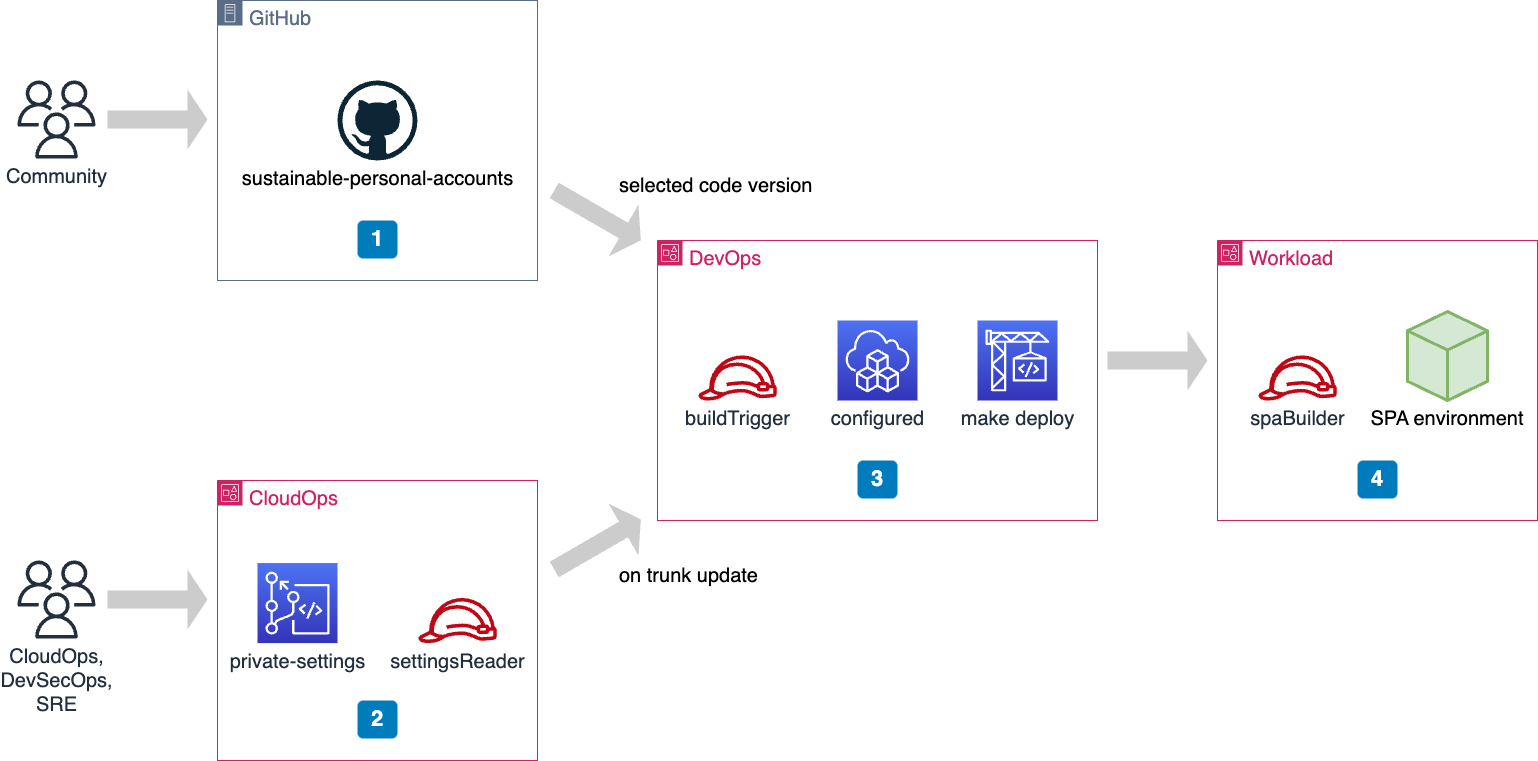

The diagram above was exported from draw.io. Its source (the exported page's mxGraphModel, read from the mxfile embedded in the PNG):
<mxGraphModel dx="578" dy="1541" grid="1" gridSize="10" guides="1" tooltips="1" connect="1" arrows="1" fold="1" page="1" pageScale="1" pageWidth="1600" pageHeight="900" background="#FFFFFF" math="0" shadow="0">
  <root>
    <mxCell id="0" />
    <mxCell id="1" parent="0" />
    <mxCell id="EtOflDmT-dvJbsB-n2yZ-1" value="&lt;font style=&quot;font-size: 20px;&quot;&gt;CloudOps&lt;/font&gt;" style="points=[[0,0],[0.25,0],[0.5,0],[0.75,0],[1,0],[1,0.25],[1,0.5],[1,0.75],[1,1],[0.75,1],[0.5,1],[0.25,1],[0,1],[0,0.75],[0,0.5],[0,0.25]];outlineConnect=0;gradientColor=none;html=1;whiteSpace=wrap;fontSize=12;fontStyle=0;container=1;pointerEvents=0;collapsible=0;recursiveResize=0;shape=mxgraph.aws4.group;grIcon=mxgraph.aws4.group_account;strokeColor=#CD2264;fillColor=none;verticalAlign=top;align=left;spacingLeft=30;fontColor=#CD2264;dashed=0;" parent="1" vertex="1">
      <mxGeometry x="240" y="-360" width="320" height="280" as="geometry" />
    </mxCell>
    <mxCell id="EtOflDmT-dvJbsB-n2yZ-6" value="&lt;font style=&quot;font-size: 20px;&quot;&gt;private-settings&lt;/font&gt;" style="sketch=0;points=[[0,0,0],[0.25,0,0],[0.5,0,0],[0.75,0,0],[1,0,0],[0,1,0],[0.25,1,0],[0.5,1,0],[0.75,1,0],[1,1,0],[0,0.25,0],[0,0.5,0],[0,0.75,0],[1,0.25,0],[1,0.5,0],[1,0.75,0]];outlineConnect=0;fontColor=#232F3E;gradientColor=#4D72F3;gradientDirection=north;fillColor=#3334B9;strokeColor=#ffffff;dashed=0;verticalLabelPosition=bottom;verticalAlign=top;align=center;html=1;fontSize=12;fontStyle=0;aspect=fixed;shape=mxgraph.aws4.resourceIcon;resIcon=mxgraph.aws4.codecommit;" parent="EtOflDmT-dvJbsB-n2yZ-1" vertex="1">
      <mxGeometry x="40" y="82.56" width="80" height="80" as="geometry" />
    </mxCell>
    <mxCell id="EtOflDmT-dvJbsB-n2yZ-26" value="2" style="rounded=1;whiteSpace=wrap;html=1;fillColor=#007CBD;strokeColor=none;fontColor=#FFFFFF;fontStyle=1;fontSize=22;" parent="EtOflDmT-dvJbsB-n2yZ-1" vertex="1">
      <mxGeometry x="140" y="220" width="40" height="38" as="geometry" />
    </mxCell>
    <mxCell id="KSef2pX8y4lGC91BxOTT-1" value="&lt;font style=&quot;font-size: 20px;&quot;&gt;settingsReader&lt;/font&gt;" style="sketch=0;outlineConnect=0;fontColor=#232F3E;gradientColor=none;fillColor=#BF0816;strokeColor=none;dashed=0;verticalLabelPosition=bottom;verticalAlign=top;align=center;html=1;fontSize=12;fontStyle=0;aspect=fixed;pointerEvents=1;shape=mxgraph.aws4.role;" parent="EtOflDmT-dvJbsB-n2yZ-1" vertex="1">
      <mxGeometry x="200" y="117.44" width="80" height="45.12" as="geometry" />
    </mxCell>
    <mxCell id="EtOflDmT-dvJbsB-n2yZ-2" value="&lt;font style=&quot;font-size: 20px;&quot;&gt;GitHub&lt;/font&gt;" style="points=[[0,0],[0.25,0],[0.5,0],[0.75,0],[1,0],[1,0.25],[1,0.5],[1,0.75],[1,1],[0.75,1],[0.5,1],[0.25,1],[0,1],[0,0.75],[0,0.5],[0,0.25]];outlineConnect=0;gradientColor=none;html=1;whiteSpace=wrap;fontSize=12;fontStyle=0;container=1;pointerEvents=0;collapsible=0;recursiveResize=0;shape=mxgraph.aws4.group;grIcon=mxgraph.aws4.group_on_premise;strokeColor=#5A6C86;fillColor=none;verticalAlign=top;align=left;spacingLeft=30;fontColor=#5A6C86;dashed=0;" parent="1" vertex="1">
      <mxGeometry x="240" y="-840" width="320" height="280" as="geometry" />
    </mxCell>
    <mxCell id="EtOflDmT-dvJbsB-n2yZ-3" value="&lt;font style=&quot;font-size: 20px;&quot;&gt;sustainable-personal-accounts&lt;/font&gt;" style="dashed=0;outlineConnect=0;html=1;align=center;labelPosition=center;verticalLabelPosition=bottom;verticalAlign=top;shape=mxgraph.weblogos.github" parent="EtOflDmT-dvJbsB-n2yZ-2" vertex="1">
      <mxGeometry x="120" y="80" width="80" height="80" as="geometry" />
    </mxCell>
    <mxCell id="EtOflDmT-dvJbsB-n2yZ-25" value="1" style="rounded=1;whiteSpace=wrap;html=1;fillColor=#007CBD;strokeColor=none;fontColor=#FFFFFF;fontStyle=1;fontSize=22;" parent="EtOflDmT-dvJbsB-n2yZ-2" vertex="1">
      <mxGeometry x="140" y="220" width="40" height="38" as="geometry" />
    </mxCell>
    <mxCell id="EtOflDmT-dvJbsB-n2yZ-4" value="&lt;font style=&quot;font-size: 20px;&quot;&gt;DevOps&lt;/font&gt;" style="points=[[0,0],[0.25,0],[0.5,0],[0.75,0],[1,0],[1,0.25],[1,0.5],[1,0.75],[1,1],[0.75,1],[0.5,1],[0.25,1],[0,1],[0,0.75],[0,0.5],[0,0.25]];outlineConnect=0;gradientColor=none;html=1;whiteSpace=wrap;fontSize=12;fontStyle=0;container=1;pointerEvents=0;collapsible=0;recursiveResize=0;shape=mxgraph.aws4.group;grIcon=mxgraph.aws4.group_account;strokeColor=#CD2264;fillColor=none;verticalAlign=top;align=left;spacingLeft=30;fontColor=#CD2264;dashed=0;" parent="1" vertex="1">
      <mxGeometry x="680" y="-600" width="440" height="280" as="geometry" />
    </mxCell>
    <mxCell id="EtOflDmT-dvJbsB-n2yZ-17" value="&lt;font style=&quot;font-size: 20px;&quot;&gt;configured&lt;/font&gt;" style="sketch=0;points=[[0,0,0],[0.25,0,0],[0.5,0,0],[0.75,0,0],[1,0,0],[0,1,0],[0.25,1,0],[0.5,1,0],[0.75,1,0],[1,1,0],[0,0.25,0],[0,0.5,0],[0,0.75,0],[1,0.25,0],[1,0.5,0],[1,0.75,0]];outlineConnect=0;fontColor=#232F3E;gradientColor=#4D72F3;gradientDirection=north;fillColor=#3334B9;strokeColor=#ffffff;dashed=0;verticalLabelPosition=bottom;verticalAlign=top;align=center;html=1;fontSize=12;fontStyle=0;aspect=fixed;shape=mxgraph.aws4.resourceIcon;resIcon=mxgraph.aws4.cloud_development_kit;" parent="EtOflDmT-dvJbsB-n2yZ-4" vertex="1">
      <mxGeometry x="180" y="80" width="80" height="80" as="geometry" />
    </mxCell>
    <mxCell id="EtOflDmT-dvJbsB-n2yZ-7" value="&lt;font style=&quot;font-size: 20px;&quot;&gt;make deploy&lt;/font&gt;" style="sketch=0;points=[[0,0,0],[0.25,0,0],[0.5,0,0],[0.75,0,0],[1,0,0],[0,1,0],[0.25,1,0],[0.5,1,0],[0.75,1,0],[1,1,0],[0,0.25,0],[0,0.5,0],[0,0.75,0],[1,0.25,0],[1,0.5,0],[1,0.75,0]];outlineConnect=0;fontColor=#232F3E;gradientColor=#4D72F3;gradientDirection=north;fillColor=#3334B9;strokeColor=#ffffff;dashed=0;verticalLabelPosition=bottom;verticalAlign=top;align=center;html=1;fontSize=12;fontStyle=0;aspect=fixed;shape=mxgraph.aws4.resourceIcon;resIcon=mxgraph.aws4.codebuild;" parent="EtOflDmT-dvJbsB-n2yZ-4" vertex="1">
      <mxGeometry x="320" y="80" width="80" height="80" as="geometry" />
    </mxCell>
    <mxCell id="EtOflDmT-dvJbsB-n2yZ-27" value="3" style="rounded=1;whiteSpace=wrap;html=1;fillColor=#007CBD;strokeColor=none;fontColor=#FFFFFF;fontStyle=1;fontSize=22;" parent="EtOflDmT-dvJbsB-n2yZ-4" vertex="1">
      <mxGeometry x="200" y="220" width="40" height="38" as="geometry" />
    </mxCell>
    <mxCell id="o1SZOtgn8ALE9xQBOOfh-2" value="&lt;font style=&quot;font-size: 20px;&quot;&gt;buildTrigger&lt;/font&gt;" style="sketch=0;outlineConnect=0;fontColor=#232F3E;gradientColor=none;fillColor=#BF0816;strokeColor=none;dashed=0;verticalLabelPosition=bottom;verticalAlign=top;align=center;html=1;fontSize=12;fontStyle=0;aspect=fixed;pointerEvents=1;shape=mxgraph.aws4.role;" parent="EtOflDmT-dvJbsB-n2yZ-4" vertex="1">
      <mxGeometry x="40" y="114.88" width="80" height="45.12" as="geometry" />
    </mxCell>
    <mxCell id="EtOflDmT-dvJbsB-n2yZ-8" value="&lt;font style=&quot;font-size: 20px;&quot;&gt;Workload&lt;/font&gt;" style="points=[[0,0],[0.25,0],[0.5,0],[0.75,0],[1,0],[1,0.25],[1,0.5],[1,0.75],[1,1],[0.75,1],[0.5,1],[0.25,1],[0,1],[0,0.75],[0,0.5],[0,0.25]];outlineConnect=0;gradientColor=none;html=1;whiteSpace=wrap;fontSize=12;fontStyle=0;container=1;pointerEvents=0;collapsible=0;recursiveResize=0;shape=mxgraph.aws4.group;grIcon=mxgraph.aws4.group_account;strokeColor=#CD2264;fillColor=none;verticalAlign=top;align=left;spacingLeft=30;fontColor=#CD2264;dashed=0;" parent="1" vertex="1">
      <mxGeometry x="1240" y="-600" width="320" height="280" as="geometry" />
    </mxCell>
    <mxCell id="EtOflDmT-dvJbsB-n2yZ-28" value="4" style="rounded=1;whiteSpace=wrap;html=1;fillColor=#007CBD;strokeColor=none;fontColor=#FFFFFF;fontStyle=1;fontSize=22;" parent="EtOflDmT-dvJbsB-n2yZ-8" vertex="1">
      <mxGeometry x="140" y="220" width="40" height="38" as="geometry" />
    </mxCell>
    <mxCell id="KSef2pX8y4lGC91BxOTT-2" value="&lt;span style=&quot;font-size: 20px;&quot;&gt;spaBuilder&lt;/span&gt;" style="sketch=0;outlineConnect=0;fontColor=#232F3E;gradientColor=none;fillColor=#BF0816;strokeColor=none;dashed=0;verticalLabelPosition=bottom;verticalAlign=top;align=center;html=1;fontSize=12;fontStyle=0;aspect=fixed;pointerEvents=1;shape=mxgraph.aws4.role;" parent="EtOflDmT-dvJbsB-n2yZ-8" vertex="1">
      <mxGeometry x="40" y="114.88" width="80" height="45.12" as="geometry" />
    </mxCell>
    <mxCell id="KSef2pX8y4lGC91BxOTT-5" value="" style="html=1;whiteSpace=wrap;shape=isoCube2;backgroundOutline=1;isoAngle=15;strokeWidth=3;aspect=fixed;fillColor=#d5e8d4;strokeColor=#82b366;" parent="EtOflDmT-dvJbsB-n2yZ-8" vertex="1">
      <mxGeometry x="190" y="71.1" width="80" height="88.9" as="geometry" />
    </mxCell>
    <mxCell id="KSef2pX8y4lGC91BxOTT-6" value="&lt;font style=&quot;font-size: 20px;&quot;&gt;SPA environment&lt;/font&gt;" style="text;html=1;strokeColor=none;fillColor=none;align=center;verticalAlign=middle;whiteSpace=wrap;rounded=0;" parent="EtOflDmT-dvJbsB-n2yZ-8" vertex="1">
      <mxGeometry x="150" y="163" width="160" height="30" as="geometry" />
    </mxCell>
    <mxCell id="EtOflDmT-dvJbsB-n2yZ-15" value="&lt;font style=&quot;font-size: 20px;&quot;&gt;Community&lt;/font&gt;" style="sketch=0;outlineConnect=0;fontColor=#232F3E;gradientColor=none;fillColor=#232F3D;strokeColor=none;dashed=0;verticalLabelPosition=bottom;verticalAlign=top;align=center;html=1;fontSize=12;fontStyle=0;aspect=fixed;pointerEvents=1;shape=mxgraph.aws4.users;" parent="1" vertex="1">
      <mxGeometry x="40" y="-760" width="78" height="78" as="geometry" />
    </mxCell>
    <mxCell id="EtOflDmT-dvJbsB-n2yZ-16" value="&lt;font style=&quot;font-size: 20px;&quot;&gt;CloudOps,&lt;br&gt;DevSecOps,&lt;br&gt;SRE&lt;br&gt;&lt;/font&gt;" style="sketch=0;outlineConnect=0;fontColor=#232F3E;gradientColor=none;fillColor=#232F3D;strokeColor=none;dashed=0;verticalLabelPosition=bottom;verticalAlign=top;align=center;html=1;fontSize=12;fontStyle=0;aspect=fixed;pointerEvents=1;shape=mxgraph.aws4.users;" parent="1" vertex="1">
      <mxGeometry x="40" y="-280" width="78" height="78" as="geometry" />
    </mxCell>
    <mxCell id="EtOflDmT-dvJbsB-n2yZ-18" value="" style="shape=singleArrow;whiteSpace=wrap;html=1;fillColor=#CCCCCC;fontColor=#333333;strokeColor=none;" parent="1" vertex="1">
      <mxGeometry x="130" y="-751" width="100" height="60" as="geometry" />
    </mxCell>
    <mxCell id="EtOflDmT-dvJbsB-n2yZ-21" value="" style="shape=singleArrow;whiteSpace=wrap;html=1;fillColor=#CCCCCC;fontColor=#333333;strokeColor=none;" parent="1" vertex="1">
      <mxGeometry x="1130" y="-510" width="100" height="60" as="geometry" />
    </mxCell>
    <mxCell id="EtOflDmT-dvJbsB-n2yZ-22" value="" style="shape=singleArrow;whiteSpace=wrap;html=1;fillColor=#CCCCCC;fontColor=#333333;strokeColor=none;" parent="1" vertex="1">
      <mxGeometry x="130" y="-271" width="100" height="60" as="geometry" />
    </mxCell>
    <mxCell id="EtOflDmT-dvJbsB-n2yZ-23" value="" style="shape=singleArrow;whiteSpace=wrap;html=1;fillColor=#CCCCCC;fontColor=#333333;strokeColor=none;rotation=30;" parent="1" vertex="1">
      <mxGeometry x="570" y="-655" width="100" height="60" as="geometry" />
    </mxCell>
    <mxCell id="EtOflDmT-dvJbsB-n2yZ-24" value="" style="shape=singleArrow;whiteSpace=wrap;html=1;fillColor=#CCCCCC;fontColor=#333333;strokeColor=none;rotation=330;" parent="1" vertex="1">
      <mxGeometry x="570" y="-326" width="100" height="60" as="geometry" />
    </mxCell>
    <mxCell id="nLwbPY_Wk2MkfxBooLtM-1" value="&lt;font style=&quot;font-size: 20px;&quot;&gt;selected code version&lt;/font&gt;" style="text;html=1;strokeColor=none;fillColor=none;align=left;verticalAlign=middle;whiteSpace=wrap;rounded=0;" parent="1" vertex="1">
      <mxGeometry x="640" y="-670" width="240" height="30" as="geometry" />
    </mxCell>
    <mxCell id="nLwbPY_Wk2MkfxBooLtM-2" value="&lt;font style=&quot;font-size: 20px;&quot;&gt;on trunk update&lt;/font&gt;" style="text;html=1;strokeColor=none;fillColor=none;align=left;verticalAlign=middle;whiteSpace=wrap;rounded=0;" parent="1" vertex="1">
      <mxGeometry x="640" y="-280" width="240" height="30" as="geometry" />
    </mxCell>
  </root>
</mxGraphModel>